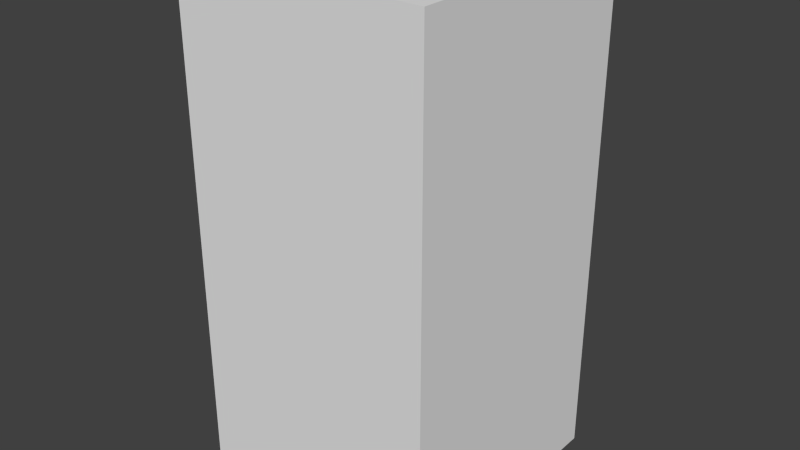 # Source: blueWaveFour.blend  (saved by Blender 2.68.0; exported with 4.5.12 LTS)
import bpy
from mathutils import Matrix  # noqa: F401  (used for matrix-valued properties, if any)

bpy.ops.wm.read_factory_settings(use_empty=True)
scene = bpy.context.scene
scene.name = 'Scene'

# ---- collections
col_collection_1 = bpy.data.collections.new('Collection 1'); scene.collection.children.link(col_collection_1)

# ---- world
world_world = bpy.data.worlds.new('World'); scene.world = world_world
world_world.color = (0.05088, 0.05088, 0.05088)
world_world.use_sun_shadow = False
world_world.sun_shadow_jitter_overblur = 0.0
world_world.cycles.sampling_method = 'MANUAL'
world_world.cycles.sample_map_resolution = 256

# ---- meshes
me_bluewavefour = bpy.data.meshes.new('blueWaveFour')
me_bluewavefour.from_pydata([(-0.5, -0.5, -1.0), (-0.5, 0.5, -1.0), (0.5, 0.5, -1.0), (0.5, -0.5, -1.0), (-0.5, -0.5, 1.0), (-0.5, 0.5, 1.0), (0.5, 0.5, 1.0), (0.5, -0.5, 1.0)], [], [(4, 5, 1, 0), (5, 6, 2, 1), (6, 7, 3, 2), (7, 4, 0, 3), (0, 1, 2, 3), (7, 6, 5, 4)])
me_bluewavefour.use_remesh_preserve_volume = False
me_bluewavefour.use_remesh_preserve_attributes = False
me_bluewavefour.use_mirror_vertex_groups = False
me_bluewavefour.update()

# ---- objects
ob_bluewavefour = bpy.data.objects.new('blueWaveFour', me_bluewavefour)

# ---- transforms, parenting, visibility, modifiers, constraints
ob_bluewavefour.location = (0.0, 0.0, 0.0)
ob_bluewavefour.lineart.crease_threshold = 0.0

# ---- collection membership
col_collection_1.objects.link(ob_bluewavefour)

# ---- scene / render settings (as saved in the file)
scene.frame_start = 1; scene.frame_end = 250; scene.frame_set(1)
scene.render.engine = 'BLENDER_EEVEE_NEXT'
scene.render.image_settings.color_mode = 'RGB'
scene.render.image_settings.compression = 90
scene.render.resolution_percentage = 50
scene.render.dither_intensity = 0.0
scene.cycles.use_denoising = False
scene.cycles.samples = 10
scene.cycles.sampling_pattern = 'TABULATED_SOBOL'
scene.cycles.light_sampling_threshold = 0.0
scene.cycles.use_adaptive_sampling = False
scene.cycles.use_light_tree = False
scene.cycles.blur_glossy = 0.0
scene.cycles.volume_bounces = 1
scene.cycles.pixel_filter_type = 'GAUSSIAN'
scene.cycles.sample_clamp_indirect = 0.0
scene.view_settings.view_transform = 'Standard'
bpy.context.view_layer.update()

# ---- added for rendering (the .blend has no active camera and no usable light): camera, sun
cam_auto = bpy.data.cameras.new('AutoCamera')
cam_auto.lens = 50.0
cam_auto.sensor_width = 36.0
cam_auto.clip_end = 1000.0
ob_auto_camera = bpy.data.objects.new('AutoCamera', cam_auto)
scene.collection.objects.link(ob_auto_camera)
ob_auto_camera.location = (2.26633, -2.71959, 1.81306)
ob_auto_camera.rotation_euler = (1.09748, -7.21219e-08, 0.694738)
scene.camera = ob_auto_camera
light_auto_sun = bpy.data.lights.new('AutoSun', 'SUN')
light_auto_sun.energy = 3.0
light_auto_sun.angle = 0.0523599
ob_auto_sun = bpy.data.objects.new('AutoSun', light_auto_sun)
scene.collection.objects.link(ob_auto_sun)
ob_auto_sun.rotation_euler = (0.872665, 0.174533, 0.523599)
bpy.context.view_layer.update()
